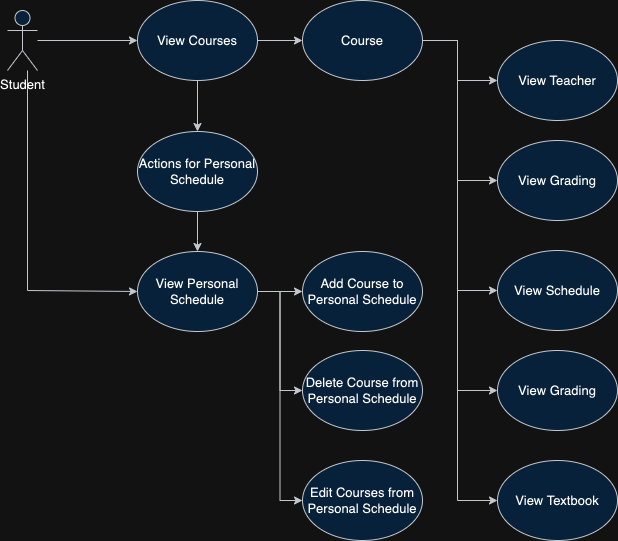

The diagram above was exported from draw.io. Its source (the exported page's mxGraphModel, read from the mxfile embedded in the PNG):
<mxGraphModel dx="1255" dy="837" grid="1" gridSize="10" guides="1" tooltips="1" connect="1" arrows="1" fold="1" page="1" pageScale="1" pageWidth="850" pageHeight="1100" math="0" shadow="0">
  <root>
    <mxCell id="0" />
    <mxCell id="1" parent="0" />
    <mxCell id="0zfXmiXa_tNemYFlwllI-29" style="edgeStyle=orthogonalEdgeStyle;rounded=0;orthogonalLoop=1;jettySize=auto;html=1;entryX=0;entryY=0.5;entryDx=0;entryDy=0;fillColor=#cce5ff;strokeColor=#36393d;fontSize=13;" parent="1" source="DPpQBlKwqFEalhMq2nOG-1" target="0zfXmiXa_tNemYFlwllI-20" edge="1">
      <mxGeometry relative="1" as="geometry" />
    </mxCell>
    <mxCell id="0zfXmiXa_tNemYFlwllI-31" style="edgeStyle=orthogonalEdgeStyle;rounded=0;orthogonalLoop=1;jettySize=auto;html=1;entryX=0;entryY=0.5;entryDx=0;entryDy=0;fillColor=#cce5ff;strokeColor=#36393d;fontSize=13;" parent="1" source="DPpQBlKwqFEalhMq2nOG-1" target="0zfXmiXa_tNemYFlwllI-22" edge="1">
      <mxGeometry relative="1" as="geometry">
        <Array as="points">
          <mxPoint x="50" y="320" />
        </Array>
      </mxGeometry>
    </mxCell>
    <mxCell id="DPpQBlKwqFEalhMq2nOG-1" value="Student" style="shape=umlActor;verticalLabelPosition=bottom;verticalAlign=top;html=1;fillColor=#cce5ff;strokeColor=#36393d;fontSize=13;" parent="1" vertex="1">
      <mxGeometry x="30" y="40" width="30" height="60" as="geometry" />
    </mxCell>
    <mxCell id="0zfXmiXa_tNemYFlwllI-16" style="edgeStyle=orthogonalEdgeStyle;rounded=0;orthogonalLoop=1;jettySize=auto;html=1;entryX=0;entryY=0.5;entryDx=0;entryDy=0;fillColor=#cce5ff;strokeColor=#36393d;fontSize=13;" parent="1" source="DPpQBlKwqFEalhMq2nOG-3" target="0zfXmiXa_tNemYFlwllI-1" edge="1">
      <mxGeometry relative="1" as="geometry">
        <Array as="points">
          <mxPoint x="480" y="70" />
          <mxPoint x="480" y="530" />
        </Array>
      </mxGeometry>
    </mxCell>
    <mxCell id="0zfXmiXa_tNemYFlwllI-32" style="edgeStyle=orthogonalEdgeStyle;rounded=0;orthogonalLoop=1;jettySize=auto;html=1;entryX=0;entryY=0.5;entryDx=0;entryDy=0;fillColor=#cce5ff;strokeColor=#36393d;fontSize=13;" parent="1" source="DPpQBlKwqFEalhMq2nOG-3" target="DPpQBlKwqFEalhMq2nOG-5" edge="1">
      <mxGeometry relative="1" as="geometry">
        <Array as="points">
          <mxPoint x="480" y="70" />
          <mxPoint x="480" y="320" />
        </Array>
      </mxGeometry>
    </mxCell>
    <mxCell id="0zfXmiXa_tNemYFlwllI-35" style="edgeStyle=orthogonalEdgeStyle;rounded=0;orthogonalLoop=1;jettySize=auto;html=1;entryX=0.5;entryY=0;entryDx=0;entryDy=0;fillColor=#cce5ff;strokeColor=#36393d;fontSize=13;" parent="1" source="0zfXmiXa_tNemYFlwllI-20" target="0zfXmiXa_tNemYFlwllI-33" edge="1">
      <mxGeometry relative="1" as="geometry" />
    </mxCell>
    <mxCell id="0zfXmiXa_tNemYFlwllI-36" style="edgeStyle=orthogonalEdgeStyle;rounded=0;orthogonalLoop=1;jettySize=auto;html=1;entryX=0;entryY=0.5;entryDx=0;entryDy=0;fillColor=#cce5ff;strokeColor=#36393d;fontSize=13;" parent="1" source="DPpQBlKwqFEalhMq2nOG-3" target="DPpQBlKwqFEalhMq2nOG-4" edge="1">
      <mxGeometry relative="1" as="geometry">
        <Array as="points">
          <mxPoint x="480" y="70" />
          <mxPoint x="480" y="110" />
        </Array>
      </mxGeometry>
    </mxCell>
    <mxCell id="DPpQBlKwqFEalhMq2nOG-3" value="Course" style="ellipse;whiteSpace=wrap;html=1;fillColor=#cce5ff;strokeColor=#36393d;fontSize=13;" parent="1" vertex="1">
      <mxGeometry x="325" y="30" width="120" height="80" as="geometry" />
    </mxCell>
    <mxCell id="DPpQBlKwqFEalhMq2nOG-4" value="View Teacher" style="ellipse;whiteSpace=wrap;html=1;fillColor=#cce5ff;strokeColor=#36393d;fontSize=13;" parent="1" vertex="1">
      <mxGeometry x="520" y="70" width="120" height="80" as="geometry" />
    </mxCell>
    <mxCell id="DPpQBlKwqFEalhMq2nOG-5" value="View Schedule" style="ellipse;whiteSpace=wrap;html=1;fillColor=#cce5ff;strokeColor=#36393d;fontSize=13;" parent="1" vertex="1">
      <mxGeometry x="520" y="280" width="120" height="80" as="geometry" />
    </mxCell>
    <mxCell id="DPpQBlKwqFEalhMq2nOG-6" value="View Grading" style="ellipse;whiteSpace=wrap;html=1;fillColor=#cce5ff;strokeColor=#36393d;fontSize=13;" parent="1" vertex="1">
      <mxGeometry x="520" y="170" width="120" height="80" as="geometry" />
    </mxCell>
    <mxCell id="0zfXmiXa_tNemYFlwllI-1" value="View Textbook" style="ellipse;whiteSpace=wrap;html=1;fillColor=#cce5ff;strokeColor=#36393d;fontSize=13;" parent="1" vertex="1">
      <mxGeometry x="520" y="490" width="120" height="80" as="geometry" />
    </mxCell>
    <mxCell id="0zfXmiXa_tNemYFlwllI-2" value="View Grading" style="ellipse;whiteSpace=wrap;html=1;fillColor=#cce5ff;strokeColor=#36393d;fontSize=13;" parent="1" vertex="1">
      <mxGeometry x="520" y="380" width="120" height="80" as="geometry" />
    </mxCell>
    <mxCell id="0zfXmiXa_tNemYFlwllI-3" value="Add Course to Personal Schedule" style="ellipse;whiteSpace=wrap;html=1;fillColor=#cce5ff;strokeColor=#36393d;fontSize=13;" parent="1" vertex="1">
      <mxGeometry x="325" y="281" width="120" height="80" as="geometry" />
    </mxCell>
    <mxCell id="0zfXmiXa_tNemYFlwllI-4" value="Delete Course from Personal Schedule" style="ellipse;whiteSpace=wrap;html=1;fillColor=#cce5ff;strokeColor=#36393d;fontSize=13;" parent="1" vertex="1">
      <mxGeometry x="325" y="380" width="120" height="80" as="geometry" />
    </mxCell>
    <mxCell id="0zfXmiXa_tNemYFlwllI-5" value="Edit Courses from Personal Schedule" style="ellipse;whiteSpace=wrap;html=1;fillColor=#cce5ff;strokeColor=#36393d;fontSize=13;" parent="1" vertex="1">
      <mxGeometry x="325" y="490" width="120" height="80" as="geometry" />
    </mxCell>
    <mxCell id="0zfXmiXa_tNemYFlwllI-15" style="edgeStyle=orthogonalEdgeStyle;rounded=0;orthogonalLoop=1;jettySize=auto;html=1;fillColor=#cce5ff;strokeColor=#36393d;fontSize=13;" parent="1" source="DPpQBlKwqFEalhMq2nOG-3" edge="1">
      <mxGeometry relative="1" as="geometry">
        <Array as="points">
          <mxPoint x="480" y="70" />
          <mxPoint x="480" y="420" />
          <mxPoint x="520" y="420" />
        </Array>
        <mxPoint x="520" y="420" as="targetPoint" />
      </mxGeometry>
    </mxCell>
    <mxCell id="0zfXmiXa_tNemYFlwllI-17" style="edgeStyle=orthogonalEdgeStyle;rounded=0;orthogonalLoop=1;jettySize=auto;html=1;fillColor=#cce5ff;strokeColor=#36393d;fontSize=13;" parent="1" source="DPpQBlKwqFEalhMq2nOG-3" edge="1">
      <mxGeometry relative="1" as="geometry">
        <Array as="points">
          <mxPoint x="480" y="70" />
          <mxPoint x="480" y="210" />
          <mxPoint x="519" y="210" />
        </Array>
        <mxPoint x="520" y="210" as="targetPoint" />
      </mxGeometry>
    </mxCell>
    <mxCell id="0zfXmiXa_tNemYFlwllI-26" style="edgeStyle=orthogonalEdgeStyle;rounded=0;orthogonalLoop=1;jettySize=auto;html=1;entryX=0;entryY=0.5;entryDx=0;entryDy=0;fillColor=#cce5ff;strokeColor=#36393d;fontSize=13;" parent="1" source="0zfXmiXa_tNemYFlwllI-20" target="DPpQBlKwqFEalhMq2nOG-3" edge="1">
      <mxGeometry relative="1" as="geometry" />
    </mxCell>
    <mxCell id="0zfXmiXa_tNemYFlwllI-23" style="edgeStyle=orthogonalEdgeStyle;rounded=0;orthogonalLoop=1;jettySize=auto;html=1;entryX=0;entryY=0.5;entryDx=0;entryDy=0;fillColor=#cce5ff;strokeColor=#36393d;fontSize=13;" parent="1" source="0zfXmiXa_tNemYFlwllI-22" target="0zfXmiXa_tNemYFlwllI-3" edge="1">
      <mxGeometry relative="1" as="geometry" />
    </mxCell>
    <mxCell id="0zfXmiXa_tNemYFlwllI-24" style="edgeStyle=orthogonalEdgeStyle;rounded=0;orthogonalLoop=1;jettySize=auto;html=1;entryX=0;entryY=0.5;entryDx=0;entryDy=0;fillColor=#cce5ff;strokeColor=#36393d;fontSize=13;" parent="1" source="0zfXmiXa_tNemYFlwllI-22" target="0zfXmiXa_tNemYFlwllI-4" edge="1">
      <mxGeometry relative="1" as="geometry" />
    </mxCell>
    <mxCell id="0zfXmiXa_tNemYFlwllI-37" style="edgeStyle=orthogonalEdgeStyle;rounded=0;orthogonalLoop=1;jettySize=auto;html=1;entryX=0;entryY=0.5;entryDx=0;entryDy=0;fillColor=#cce5ff;strokeColor=#36393d;fontSize=13;" parent="1" source="0zfXmiXa_tNemYFlwllI-22" target="0zfXmiXa_tNemYFlwllI-5" edge="1">
      <mxGeometry relative="1" as="geometry" />
    </mxCell>
    <mxCell id="0zfXmiXa_tNemYFlwllI-22" value="View Personal Schedule" style="ellipse;whiteSpace=wrap;html=1;fillColor=#cce5ff;strokeColor=#36393d;fontSize=13;" parent="1" vertex="1">
      <mxGeometry x="160" y="281" width="120" height="80" as="geometry" />
    </mxCell>
    <mxCell id="0zfXmiXa_tNemYFlwllI-34" style="edgeStyle=orthogonalEdgeStyle;rounded=0;orthogonalLoop=1;jettySize=auto;html=1;entryX=0.5;entryY=0;entryDx=0;entryDy=0;fillColor=#cce5ff;strokeColor=#36393d;fontSize=13;" parent="1" source="0zfXmiXa_tNemYFlwllI-33" target="0zfXmiXa_tNemYFlwllI-22" edge="1">
      <mxGeometry relative="1" as="geometry">
        <Array as="points">
          <mxPoint x="220" y="270" />
          <mxPoint x="220" y="270" />
        </Array>
      </mxGeometry>
    </mxCell>
    <mxCell id="0zfXmiXa_tNemYFlwllI-33" value="Actions for Personal Schedule" style="ellipse;whiteSpace=wrap;html=1;fillColor=#cce5ff;strokeColor=#36393d;fontSize=13;" parent="1" vertex="1">
      <mxGeometry x="160" y="161" width="120" height="80" as="geometry" />
    </mxCell>
    <mxCell id="0zfXmiXa_tNemYFlwllI-20" value="View Courses" style="ellipse;whiteSpace=wrap;html=1;fillColor=#cce5ff;strokeColor=#36393d;fontSize=13;" parent="1" vertex="1">
      <mxGeometry x="160" y="30" width="120" height="80" as="geometry" />
    </mxCell>
  </root>
</mxGraphModel>